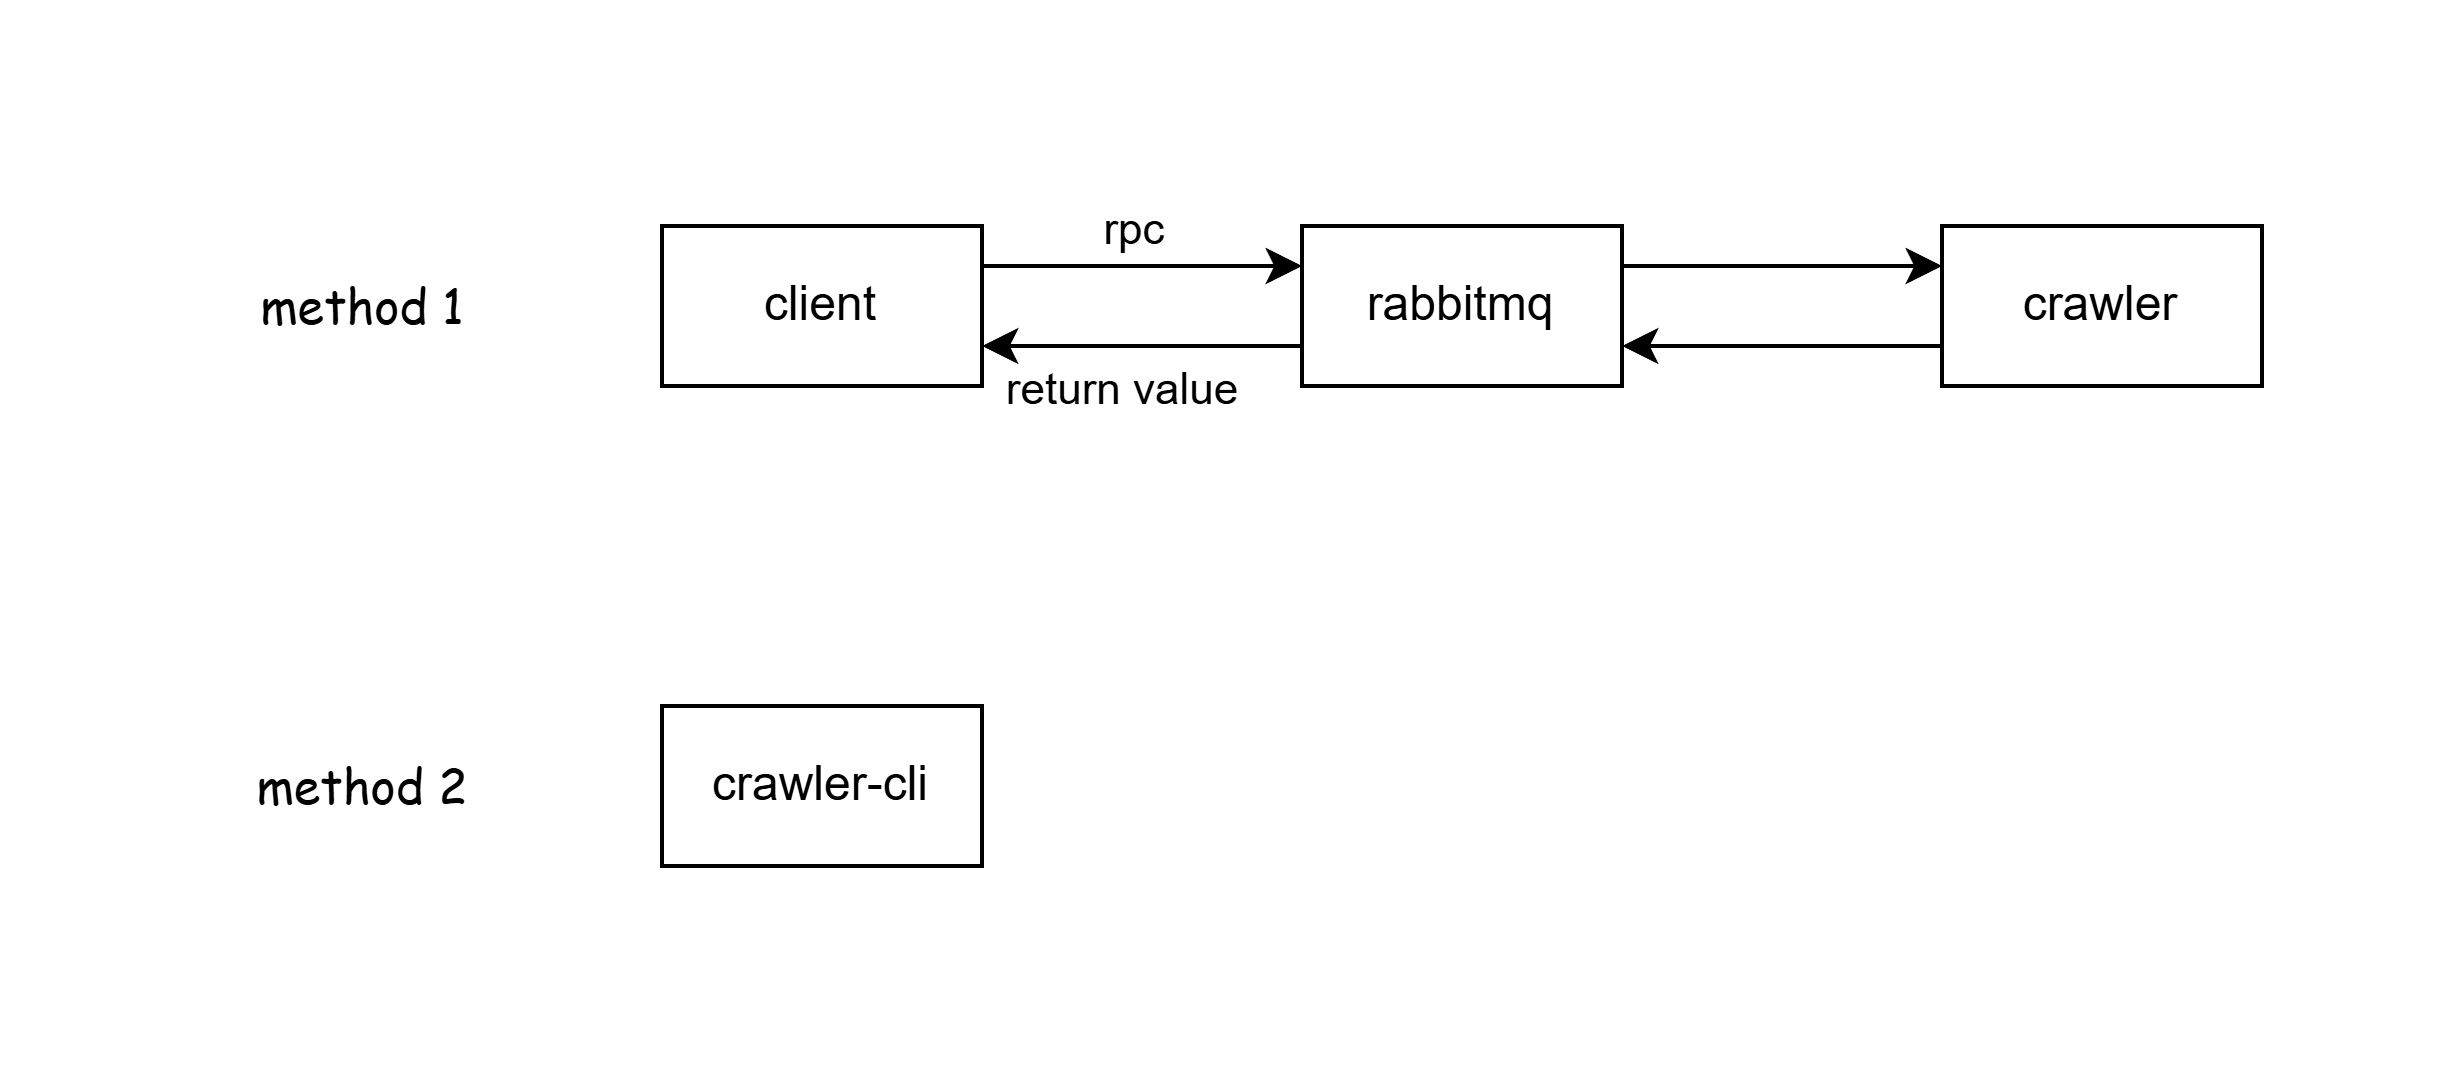

The diagram above was exported from draw.io. Its source (the exported page's mxGraphModel, read from the mxfile embedded in the PNG):
<mxGraphModel dx="213" dy="427" grid="1" gridSize="10" guides="1" tooltips="1" connect="1" arrows="1" fold="1" page="1" pageScale="1" pageWidth="850" pageHeight="1100" background="#ffffff" math="0" shadow="0">
  <root>
    <mxCell id="0" />
    <mxCell id="1" parent="0" />
    <mxCell id="ikxiexX8W-FR54PA4tK1-4" style="edgeStyle=orthogonalEdgeStyle;rounded=0;orthogonalLoop=1;jettySize=auto;html=1;entryX=0;entryY=0.25;entryDx=0;entryDy=0;exitX=1;exitY=0.25;exitDx=0;exitDy=0;" parent="1" source="ikxiexX8W-FR54PA4tK1-1" target="ikxiexX8W-FR54PA4tK1-2" edge="1">
      <mxGeometry relative="1" as="geometry" />
    </mxCell>
    <mxCell id="ikxiexX8W-FR54PA4tK1-9" value="rpc" style="edgeLabel;html=1;align=center;verticalAlign=middle;resizable=0;points=[];" parent="ikxiexX8W-FR54PA4tK1-4" vertex="1" connectable="0">
      <mxGeometry x="-0.0857" y="2" relative="1" as="geometry">
        <mxPoint y="-8" as="offset" />
      </mxGeometry>
    </mxCell>
    <mxCell id="ikxiexX8W-FR54PA4tK1-1" value="client" style="rounded=0;whiteSpace=wrap;html=1;" parent="1" vertex="1">
      <mxGeometry x="280" y="160" width="80" height="40" as="geometry" />
    </mxCell>
    <mxCell id="ikxiexX8W-FR54PA4tK1-2" value="rabbitmq" style="rounded=0;whiteSpace=wrap;html=1;" parent="1" vertex="1">
      <mxGeometry x="440" y="160" width="80" height="40" as="geometry" />
    </mxCell>
    <mxCell id="ikxiexX8W-FR54PA4tK1-5" value="crawler" style="rounded=0;whiteSpace=wrap;html=1;" parent="1" vertex="1">
      <mxGeometry x="600" y="160" width="80" height="40" as="geometry" />
    </mxCell>
    <mxCell id="ikxiexX8W-FR54PA4tK1-6" style="edgeStyle=orthogonalEdgeStyle;rounded=0;orthogonalLoop=1;jettySize=auto;html=1;entryX=0;entryY=0.25;entryDx=0;entryDy=0;exitX=1;exitY=0.25;exitDx=0;exitDy=0;" parent="1" edge="1">
      <mxGeometry relative="1" as="geometry">
        <mxPoint x="520" y="170" as="sourcePoint" />
        <mxPoint x="600" y="170" as="targetPoint" />
      </mxGeometry>
    </mxCell>
    <mxCell id="ikxiexX8W-FR54PA4tK1-7" style="edgeStyle=orthogonalEdgeStyle;rounded=0;orthogonalLoop=1;jettySize=auto;html=1;entryX=0;entryY=0.25;entryDx=0;entryDy=0;exitX=1;exitY=0.25;exitDx=0;exitDy=0;endArrow=none;startFill=1;startArrow=classic;" parent="1" edge="1">
      <mxGeometry relative="1" as="geometry">
        <mxPoint x="520" y="190" as="sourcePoint" />
        <mxPoint x="600" y="190" as="targetPoint" />
      </mxGeometry>
    </mxCell>
    <mxCell id="ikxiexX8W-FR54PA4tK1-8" style="edgeStyle=orthogonalEdgeStyle;rounded=0;orthogonalLoop=1;jettySize=auto;html=1;entryX=0;entryY=0.25;entryDx=0;entryDy=0;exitX=1;exitY=0.25;exitDx=0;exitDy=0;endArrow=none;startFill=1;startArrow=classic;" parent="1" edge="1">
      <mxGeometry relative="1" as="geometry">
        <mxPoint x="360" y="190" as="sourcePoint" />
        <mxPoint x="440" y="190" as="targetPoint" />
      </mxGeometry>
    </mxCell>
    <mxCell id="ikxiexX8W-FR54PA4tK1-11" value="return value" style="edgeLabel;html=1;align=center;verticalAlign=middle;resizable=0;points=[];" parent="ikxiexX8W-FR54PA4tK1-8" vertex="1" connectable="0">
      <mxGeometry x="-0.1429" y="-2" relative="1" as="geometry">
        <mxPoint y="8" as="offset" />
      </mxGeometry>
    </mxCell>
    <mxCell id="ikxiexX8W-FR54PA4tK1-16" value="crawler-cli" style="rounded=0;whiteSpace=wrap;html=1;" parent="1" vertex="1">
      <mxGeometry x="280" y="280" width="80" height="40" as="geometry" />
    </mxCell>
    <mxCell id="ikxiexX8W-FR54PA4tK1-24" value="method 1" style="text;html=1;align=center;verticalAlign=middle;resizable=0;points=[];autosize=1;strokeColor=none;fillColor=none;fontFamily=Comic Sans MS;" parent="1" vertex="1">
      <mxGeometry x="170" y="165" width="70" height="30" as="geometry" />
    </mxCell>
    <mxCell id="ikxiexX8W-FR54PA4tK1-25" value="method 2" style="text;html=1;align=center;verticalAlign=middle;resizable=0;points=[];autosize=1;strokeColor=none;fillColor=none;fontFamily=Comic Sans MS;" parent="1" vertex="1">
      <mxGeometry x="165" y="285" width="80" height="30" as="geometry" />
    </mxCell>
  </root>
</mxGraphModel>